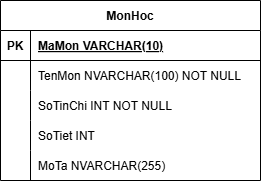

The diagram above was exported from draw.io. Its source (the exported page's mxGraphModel, read from the mxfile embedded in the PNG):
<mxGraphModel dx="1369" dy="751" grid="1" gridSize="10" guides="1" tooltips="1" connect="1" arrows="1" fold="1" page="1" pageScale="1" pageWidth="827" pageHeight="1169" math="0" shadow="0">
  <root>
    <mxCell id="0" />
    <mxCell id="1" parent="0" />
    <mxCell id="sAexyYeCG8TZ3k26uEIv-1" parent="1" style="shape=table;startSize=30;container=1;collapsible=1;childLayout=tableLayout;fixedRows=1;rowLines=0;fontStyle=1;align=center;resizeLast=1;" value="MonHoc" vertex="1">
      <mxGeometry height="180" width="260" x="160" y="190" as="geometry" />
    </mxCell>
    <mxCell id="sAexyYeCG8TZ3k26uEIv-2" parent="sAexyYeCG8TZ3k26uEIv-1" style="shape=tableRow;horizontal=0;startSize=0;swimlaneHead=0;swimlaneBody=0;fillColor=none;collapsible=0;dropTarget=0;points=[[0,0.5],[1,0.5]];portConstraint=eastwest;strokeColor=inherit;top=0;left=0;right=0;bottom=1;" value="" vertex="1">
      <mxGeometry height="30" width="260" y="30" as="geometry" />
    </mxCell>
    <mxCell id="sAexyYeCG8TZ3k26uEIv-3" parent="sAexyYeCG8TZ3k26uEIv-2" style="shape=partialRectangle;overflow=hidden;connectable=0;fillColor=none;strokeColor=inherit;top=0;left=0;bottom=0;right=0;fontStyle=1;" value="PK" vertex="1">
      <mxGeometry height="30" width="30" as="geometry">
        <mxRectangle height="30" width="30" as="alternateBounds" />
      </mxGeometry>
    </mxCell>
    <mxCell id="sAexyYeCG8TZ3k26uEIv-4" parent="sAexyYeCG8TZ3k26uEIv-2" style="shape=partialRectangle;overflow=hidden;connectable=0;fillColor=none;align=left;strokeColor=inherit;top=0;left=0;bottom=0;right=0;spacingLeft=6;fontStyle=5;" value="MaMon    VARCHAR(10)   " vertex="1">
      <mxGeometry height="30" width="230" x="30" as="geometry">
        <mxRectangle height="30" width="230" as="alternateBounds" />
      </mxGeometry>
    </mxCell>
    <mxCell id="sAexyYeCG8TZ3k26uEIv-5" parent="sAexyYeCG8TZ3k26uEIv-1" style="shape=tableRow;horizontal=0;startSize=0;swimlaneHead=0;swimlaneBody=0;fillColor=none;collapsible=0;dropTarget=0;points=[[0,0.5],[1,0.5]];portConstraint=eastwest;strokeColor=inherit;top=0;left=0;right=0;bottom=0;" value="" vertex="1">
      <mxGeometry height="30" width="260" y="60" as="geometry" />
    </mxCell>
    <mxCell id="sAexyYeCG8TZ3k26uEIv-6" parent="sAexyYeCG8TZ3k26uEIv-5" style="shape=partialRectangle;overflow=hidden;connectable=0;fillColor=none;strokeColor=inherit;top=0;left=0;bottom=0;right=0;" value="" vertex="1">
      <mxGeometry height="30" width="30" as="geometry">
        <mxRectangle height="30" width="30" as="alternateBounds" />
      </mxGeometry>
    </mxCell>
    <mxCell id="sAexyYeCG8TZ3k26uEIv-7" parent="sAexyYeCG8TZ3k26uEIv-5" style="shape=partialRectangle;overflow=hidden;connectable=0;fillColor=none;align=left;strokeColor=inherit;top=0;left=0;bottom=0;right=0;spacingLeft=6;" value="TenMon   NVARCHAR(100) NOT NULL" vertex="1">
      <mxGeometry height="30" width="230" x="30" as="geometry">
        <mxRectangle height="30" width="230" as="alternateBounds" />
      </mxGeometry>
    </mxCell>
    <mxCell id="sAexyYeCG8TZ3k26uEIv-8" parent="sAexyYeCG8TZ3k26uEIv-1" style="shape=tableRow;horizontal=0;startSize=0;swimlaneHead=0;swimlaneBody=0;fillColor=none;collapsible=0;dropTarget=0;points=[[0,0.5],[1,0.5]];portConstraint=eastwest;strokeColor=inherit;top=0;left=0;right=0;bottom=0;" value="" vertex="1">
      <mxGeometry height="30" width="260" y="90" as="geometry" />
    </mxCell>
    <mxCell id="sAexyYeCG8TZ3k26uEIv-9" parent="sAexyYeCG8TZ3k26uEIv-8" style="shape=partialRectangle;overflow=hidden;connectable=0;fillColor=none;strokeColor=inherit;top=0;left=0;bottom=0;right=0;" value="" vertex="1">
      <mxGeometry height="30" width="30" as="geometry">
        <mxRectangle height="30" width="30" as="alternateBounds" />
      </mxGeometry>
    </mxCell>
    <mxCell id="sAexyYeCG8TZ3k26uEIv-10" parent="sAexyYeCG8TZ3k26uEIv-8" style="shape=partialRectangle;overflow=hidden;connectable=0;fillColor=none;align=left;strokeColor=inherit;top=0;left=0;bottom=0;right=0;spacingLeft=6;" value="SoTinChi INT           NOT NULL" vertex="1">
      <mxGeometry height="30" width="230" x="30" as="geometry">
        <mxRectangle height="30" width="230" as="alternateBounds" />
      </mxGeometry>
    </mxCell>
    <mxCell id="sAexyYeCG8TZ3k26uEIv-11" parent="sAexyYeCG8TZ3k26uEIv-1" style="shape=tableRow;horizontal=0;startSize=0;swimlaneHead=0;swimlaneBody=0;fillColor=none;collapsible=0;dropTarget=0;points=[[0,0.5],[1,0.5]];portConstraint=eastwest;strokeColor=inherit;top=0;left=0;right=0;bottom=0;" value="" vertex="1">
      <mxGeometry height="30" width="260" y="120" as="geometry" />
    </mxCell>
    <mxCell id="sAexyYeCG8TZ3k26uEIv-12" parent="sAexyYeCG8TZ3k26uEIv-11" style="shape=partialRectangle;overflow=hidden;connectable=0;fillColor=none;strokeColor=inherit;top=0;left=0;bottom=0;right=0;" value="" vertex="1">
      <mxGeometry height="30" width="30" as="geometry">
        <mxRectangle height="30" width="30" as="alternateBounds" />
      </mxGeometry>
    </mxCell>
    <mxCell id="sAexyYeCG8TZ3k26uEIv-13" parent="sAexyYeCG8TZ3k26uEIv-11" style="shape=partialRectangle;overflow=hidden;connectable=0;fillColor=none;align=left;strokeColor=inherit;top=0;left=0;bottom=0;right=0;spacingLeft=6;" value="SoTiet   INT" vertex="1">
      <mxGeometry height="30" width="230" x="30" as="geometry">
        <mxRectangle height="30" width="230" as="alternateBounds" />
      </mxGeometry>
    </mxCell>
    <mxCell id="sAexyYeCG8TZ3k26uEIv-14" parent="sAexyYeCG8TZ3k26uEIv-1" style="shape=tableRow;horizontal=0;startSize=0;swimlaneHead=0;swimlaneBody=0;fillColor=none;collapsible=0;dropTarget=0;points=[[0,0.5],[1,0.5]];portConstraint=eastwest;strokeColor=inherit;top=0;left=0;right=0;bottom=0;" value="" vertex="1">
      <mxGeometry height="30" width="260" y="150" as="geometry" />
    </mxCell>
    <mxCell id="sAexyYeCG8TZ3k26uEIv-15" parent="sAexyYeCG8TZ3k26uEIv-14" style="shape=partialRectangle;overflow=hidden;connectable=0;fillColor=none;strokeColor=inherit;top=0;left=0;bottom=0;right=0;" value="" vertex="1">
      <mxGeometry height="30" width="30" as="geometry">
        <mxRectangle height="30" width="30" as="alternateBounds" />
      </mxGeometry>
    </mxCell>
    <mxCell id="sAexyYeCG8TZ3k26uEIv-16" parent="sAexyYeCG8TZ3k26uEIv-14" style="shape=partialRectangle;overflow=hidden;connectable=0;fillColor=none;align=left;strokeColor=inherit;top=0;left=0;bottom=0;right=0;spacingLeft=6;" value="MoTa     NVARCHAR(255)" vertex="1">
      <mxGeometry height="30" width="230" x="30" as="geometry">
        <mxRectangle height="30" width="230" as="alternateBounds" />
      </mxGeometry>
    </mxCell>
  </root>
</mxGraphModel>